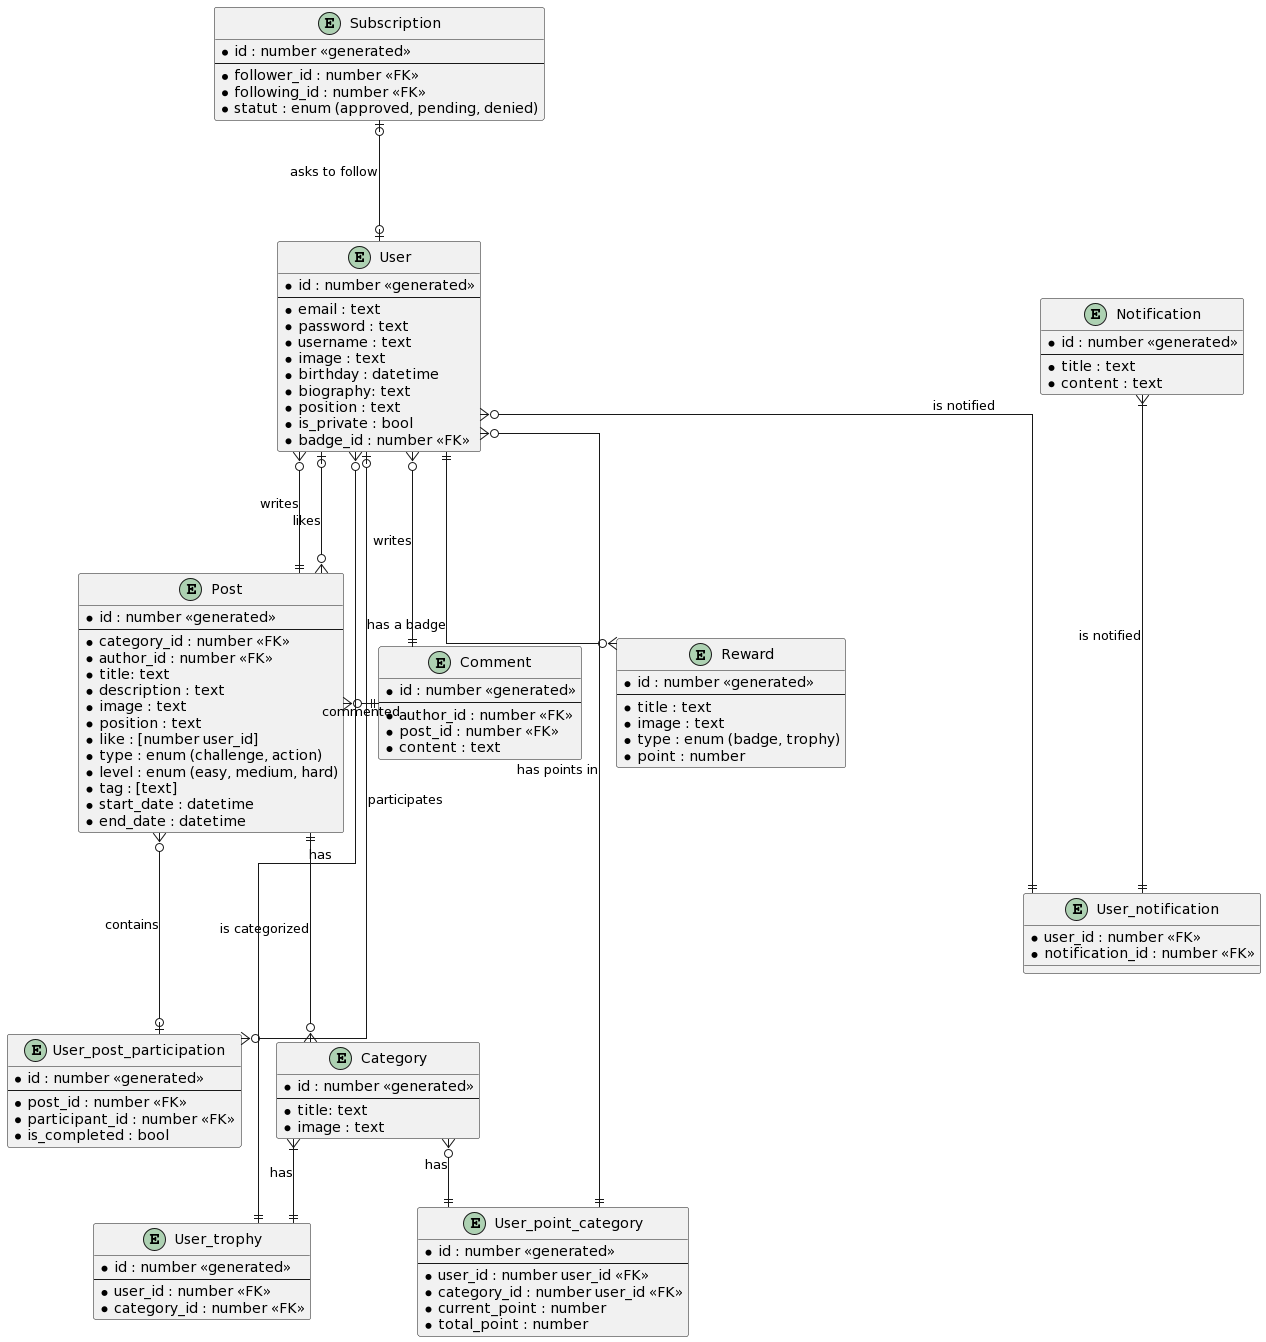

The diagram above was rendered by PlantUML. Its source (embedded in the PNG):
@startuml
' hide the spot
' hide circle

' avoid problems with angled crows feet
skinparam linetype ortho

entity "User" as u {
  *id : number <<generated>>
  --
  *email : text
  *password : text
  *username : text
  *image : text
  *birthday : datetime
  *biography: text
  *position : text
  *is_private : bool
  *badge_id : number <<FK>>
}

entity "User_post_participation" as upp {
  *id : number <<generated>>
  --
  *post_id : number <<FK>>
  *participant_id : number <<FK>>
  *is_completed : bool
}

entity "User_point_category" as upc {
  *id : number <<generated>>
  --
  *user_id : number user_id <<FK>>
  *category_id : number user_id <<FK>>
  *current_point : number
  *total_point : number
}

entity "Subscription" as s {
  *id : number <<generated>>
  --
  *follower_id : number <<FK>>
  *following_id : number <<FK>>
  *statut : enum (approved, pending, denied)
}

entity "Category" as cat {
  *id : number <<generated>>
  --
  *title: text
  *image : text
}

entity "Post" as p {
  *id : number <<generated>>
  --
  *category_id : number <<FK>>
  *author_id : number <<FK>>
  *title: text
  *description : text
  *image : text
  *position : text
  *like : [number user_id]
  *type : enum (challenge, action)
  *level : enum (easy, medium, hard)
  *tag : [text]
  *start_date : datetime
  *end_date : datetime
}

entity "Comment" as c {
  *id : number <<generated>>
  --
  *author_id : number <<FK>>
  *post_id : number <<FK>>
  *content : text
}

entity "Reward" as r {
  *id : number <<generated>>
  --
  *title : text
  *image : text
  *type : enum (badge, trophy)
  *point : number
}

entity "Notification" as not {
  *id : number <<generated>>
  --
  *title : text
  *content : text
}

entity "User_notification" as un {
  *user_id : number <<FK>>
  *notification_id : number <<FK>>
}

Entity "User_trophy" as ut {
  *id : number <<generated>>
  --
  *user_id : number <<FK>>
  *category_id : number <<FK>>
}

u |o-down--o{ upp : participates
p }o---o| upp : contains
u }o-down--|| p : writes
u |o-down--o{ p : likes
u }o---|| c : writes
u ||---o{ r : has a badge
u |o-up--o| s : asks to follow
u }o--down--|| un : is notified
un ||--up--|{ not : is notified
p }o-right--|| c : commented
p ||---o{ cat : is categorized
u }o--|| upc : has points in
u }o--|| ut : has 
cat }|--|| ut : has 
cat }o--|| upc : has
@enduml